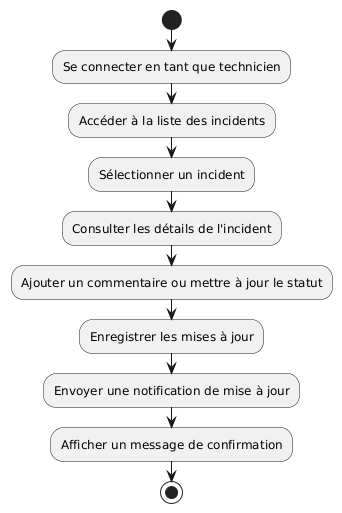

The diagram above was rendered by PlantUML. Its source (embedded in the PNG):
@startuml
start
:Se connecter en tant que technicien;
:Accéder à la liste des incidents;
:Sélectionner un incident;
:Consulter les détails de l'incident;
:Ajouter un commentaire ou mettre à jour le statut;
:Enregistrer les mises à jour;
:Envoyer une notification de mise à jour;
:Afficher un message de confirmation;
stop
@enduml